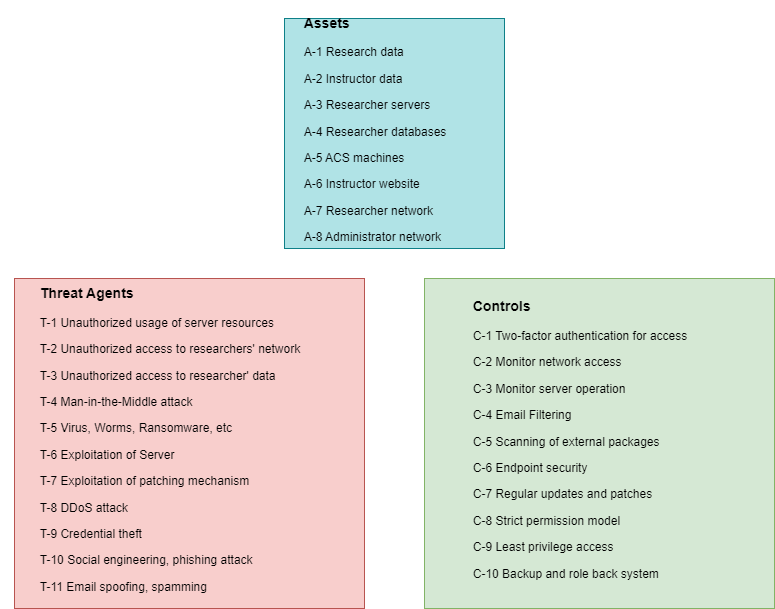

The diagram above was exported from draw.io. Its source (the exported page's mxGraphModel, read from the mxfile embedded in the PNG):
<mxGraphModel dx="1050" dy="1657" grid="1" gridSize="10" guides="1" tooltips="1" connect="1" arrows="1" fold="1" page="1" pageScale="1" pageWidth="850" pageHeight="1100" math="0" shadow="0">
  <root>
    <mxCell id="0" />
    <mxCell id="1" parent="0" />
    <mxCell id="gMKm0YYhQErTXu1Ws6x_-2" value="&lt;blockquote style=&quot;margin: 0 0 0 40px; border: none; padding: 0px;&quot;&gt;&lt;h3 style=&quot;text-align: justify;&quot;&gt;Assets&lt;/h3&gt;&lt;p style=&quot;text-align: justify;&quot; class=&quot;MsoNormal&quot;&gt;A-1 Research data&lt;/p&gt;&lt;p style=&quot;text-align: justify;&quot; class=&quot;MsoNormal&quot;&gt;A-2 Instructor data&lt;/p&gt;&lt;p style=&quot;text-align: justify;&quot; class=&quot;MsoNormal&quot;&gt;A-3 Researcher servers&lt;/p&gt;&lt;p style=&quot;text-align: justify;&quot; class=&quot;MsoNormal&quot;&gt;A-4 Researcher databases&lt;/p&gt;&lt;p style=&quot;text-align: justify;&quot; class=&quot;MsoNormal&quot;&gt;A-5 ACS machines&lt;/p&gt;&lt;p style=&quot;text-align: justify;&quot; class=&quot;MsoNormal&quot;&gt;A-6 Instructor website&lt;/p&gt;&lt;p style=&quot;text-align: justify;&quot; class=&quot;MsoNormal&quot;&gt;A-7 Researcher network&amp;nbsp;&lt;/p&gt;&lt;p style=&quot;text-align: justify;&quot; class=&quot;MsoNormal&quot;&gt;A-8 Administrator network&lt;/p&gt;&lt;/blockquote&gt;" style="text;html=1;align=center;verticalAlign=middle;whiteSpace=wrap;rounded=0;fillColor=#b0e3e6;strokeColor=#0e8088;labelPosition=center;verticalLabelPosition=middle;labelBackgroundColor=none;labelBorderColor=none;textShadow=0;spacingTop=-10;spacingLeft=-78;" parent="1" vertex="1">
      <mxGeometry x="320" y="-270" width="220" height="230" as="geometry" />
    </mxCell>
    <mxCell id="gMKm0YYhQErTXu1Ws6x_-3" value="&lt;blockquote style=&quot;margin: 0 0 0 40px; border: none; padding: 0px;&quot;&gt;&lt;h3 style=&quot;text-align: left;&quot;&gt;Threat Agents&lt;/h3&gt;&lt;p style=&quot;text-align: left;&quot; class=&quot;MsoNormal&quot;&gt;T-1 Unauthorized usage of server resources&lt;/p&gt;&lt;p style=&quot;text-align: left;&quot; class=&quot;MsoNormal&quot;&gt;T-2 Unauthorized access to researchers' network&lt;/p&gt;&lt;p style=&quot;text-align: left;&quot; class=&quot;MsoNormal&quot;&gt;T-3 Unauthorized access to researcher' data&lt;/p&gt;&lt;p style=&quot;text-align: left;&quot; class=&quot;MsoNormal&quot;&gt;T-4 Man-in-the-Middle attack&lt;/p&gt;&lt;p style=&quot;text-align: left;&quot; class=&quot;MsoNormal&quot;&gt;T-5 Virus, Worms, Ransomware, etc&lt;/p&gt;&lt;p style=&quot;text-align: left;&quot; class=&quot;MsoNormal&quot;&gt;T-6 Exploitation of Server&lt;/p&gt;&lt;p style=&quot;text-align: left;&quot; class=&quot;MsoNormal&quot;&gt;T-7 Exploitation of patching mechanism&lt;/p&gt;&lt;p style=&quot;text-align: left;&quot; class=&quot;MsoNormal&quot;&gt;T-8 DDoS attack&lt;/p&gt;&lt;p style=&quot;text-align: left;&quot; class=&quot;MsoNormal&quot;&gt;T-9 Credential theft&lt;/p&gt;&lt;p style=&quot;text-align: left;&quot; class=&quot;MsoNormal&quot;&gt;T-10 Social engineering, phishing attack&lt;/p&gt;&lt;p style=&quot;text-align: left;&quot; class=&quot;MsoNormal&quot;&gt;T-11 Email spoofing, spamming&lt;/p&gt;&lt;/blockquote&gt;" style="text;html=1;align=center;verticalAlign=middle;whiteSpace=wrap;rounded=0;fillColor=#f8cecc;strokeColor=#b85450;labelPosition=center;verticalLabelPosition=middle;labelBackgroundColor=none;labelBorderColor=none;textShadow=0;spacingTop=-10;spacingLeft=-78;gradientColor=none;" parent="1" vertex="1">
      <mxGeometry x="50" y="-10" width="350" height="330" as="geometry" />
    </mxCell>
    <mxCell id="gMKm0YYhQErTXu1Ws6x_-4" value="&lt;blockquote style=&quot;margin: 0 0 0 40px; border: none; padding: 0px;&quot;&gt;&lt;h3 style=&quot;text-align: left;&quot;&gt;Controls&lt;/h3&gt;&lt;p style=&quot;text-align: left;&quot; class=&quot;MsoNormal&quot;&gt;C-1 Two-factor authentication for access&lt;/p&gt;&lt;p style=&quot;text-align: left;&quot; class=&quot;MsoNormal&quot;&gt;C-2 Monitor network access&lt;/p&gt;&lt;p style=&quot;text-align: left;&quot; class=&quot;MsoNormal&quot;&gt;C-3 Monitor server operation&lt;/p&gt;&lt;p style=&quot;text-align: left;&quot; class=&quot;MsoNormal&quot;&gt;C-4 Email Filtering&lt;/p&gt;&lt;p style=&quot;text-align: left;&quot; class=&quot;MsoNormal&quot;&gt;C-5 Scanning of external packages&lt;/p&gt;&lt;p style=&quot;text-align: left;&quot; class=&quot;MsoNormal&quot;&gt;C-6 Endpoint security&lt;/p&gt;&lt;p style=&quot;text-align: left;&quot; class=&quot;MsoNormal&quot;&gt;C-7 Regular updates and patches&lt;/p&gt;&lt;p style=&quot;text-align: left;&quot; class=&quot;MsoNormal&quot;&gt;C-8 Strict permission model&lt;/p&gt;&lt;p style=&quot;text-align: left;&quot; class=&quot;MsoNormal&quot;&gt;C-9 Least privilege access&lt;/p&gt;&lt;p style=&quot;text-align: left;&quot; class=&quot;MsoNormal&quot;&gt;C-10 Backup and role back system&lt;/p&gt;&lt;/blockquote&gt;" style="text;html=1;align=center;verticalAlign=middle;whiteSpace=wrap;rounded=0;fillColor=#d5e8d4;strokeColor=#82b366;labelPosition=center;verticalLabelPosition=middle;labelBackgroundColor=none;labelBorderColor=none;textShadow=0;spacingTop=-10;spacingLeft=-78;gradientColor=none;" parent="1" vertex="1">
      <mxGeometry x="460" y="-10" width="350" height="330" as="geometry" />
    </mxCell>
  </root>
</mxGraphModel>